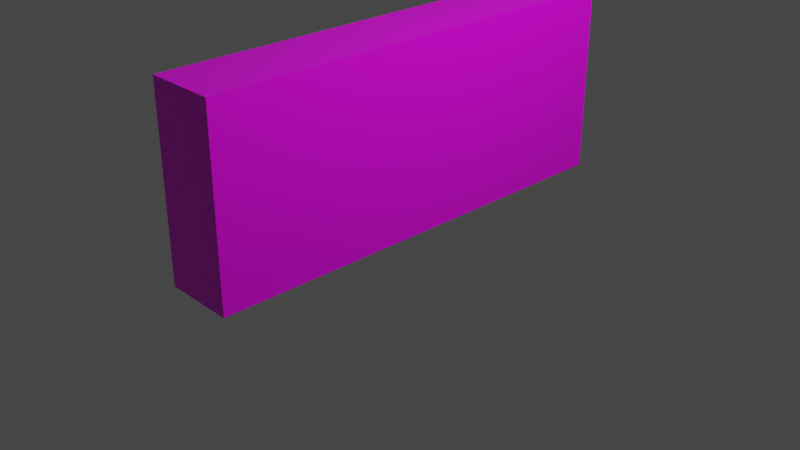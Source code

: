 # Source: caja_suganon.blend  (saved by Blender 3.1.7; exported with 4.5.12 LTS)
import bpy
from mathutils import Matrix  # noqa: F401  (used for matrix-valued properties, if any)

bpy.ops.wm.read_factory_settings(use_empty=True)
scene = bpy.context.scene
scene.name = 'Scene'

# ---- collections
col_collection = bpy.data.collections.new('Collection'); scene.collection.children.link(col_collection)

# ---- images (referenced by path relative to the original .blend; pixels are not part of the script)
import os
ASSET_DIR = os.environ.get("B2B_ASSET_DIR", "")  # directory of the original .blend (textures are referenced by path, not embedded)
HERE = os.path.dirname(os.path.abspath(__file__))  # packed textures are extracted next to this script under _unpacked/

def load_image(name, relpath, width, height, colorspace="sRGB"):
    """Load a texture the original file referenced (path relative to the .blend, or extracted next to this script)."""
    p = next((c for c in (os.path.join(HERE, relpath), os.path.join(ASSET_DIR, relpath)) if relpath and os.path.exists(c)), "")
    if p:
        img = bpy.data.images.load(p, check_existing=True)
        img.name = name
    else:  # same state as the original file: an image datablock whose file is absent (Cycles renders it pink)
        img = bpy.data.images.new(name, width, height)
        img.source = "FILE"
        img.filepath = "//" + (relpath or name)
    img.colorspace_settings.name = colorspace
    return img
img_image_0 = load_image('Image_0', '_unpacked/Image_0.237b28fd.jpg', 1002, 990, 'sRGB')
img_suganon_caja_png = load_image('suganon_caja.png', 'suganon_caja.png', 1024, 1024, 'sRGB')

# ---- materials (node trees are filled in below, after node groups)
mat_material_001 = bpy.data.materials.new('Material.001')
mat_material_001.use_transparent_shadow = False

# ---- material node trees
mat_material_001.use_nodes = True; mat_material_001.node_tree.nodes.clear()
_N = mat_material_001.node_tree.nodes; _L = mat_material_001.node_tree.links
n0 = _N.new('ShaderNodeBsdfPrincipled'); n0.name = 'Principled BSDF'; n0.location = (10, 300)
n0.distribution = 'GGX'
n0.subsurface_method = 'RANDOM_WALK_SKIN'
n0.inputs[2].default_value = 0.4
n0.inputs[3].default_value = 1.45
n0.inputs[27].default_value = (0.0, 0.0, 0.0, 1.0)
n0.inputs[28].default_value = 1.0
n1 = _N.new('ShaderNodeOutputMaterial'); n1.name = 'Material Output'; n1.location = (320, 270)
n2 = _N.new('ShaderNodeTexImage'); n2.name = 'Image Texture'; n2.location = (-445, 18)
n2.label = 'BASE COLOR'
n2.image = img_image_0
n3 = _N.new('ShaderNodeTexImage'); n3.name = 'Image Texture.001'; n3.location = (-460, 254)
n3.image = img_suganon_caja_png
_L.new(n0.outputs[0], n1.inputs[0])
_L.new(n3.outputs[0], n0.inputs[0])
n1.is_active_output = True

# ---- world
world_world = bpy.data.worlds.new('World'); scene.world = world_world
world_world.use_nodes = True; world_world.node_tree.nodes.clear()
_N = world_world.node_tree.nodes; _L = world_world.node_tree.links
n0 = _N.new('ShaderNodeOutputWorld'); n0.name = 'World Output'; n0.location = (300, 300)
n1 = _N.new('ShaderNodeBackground'); n1.name = 'Background'; n1.location = (10, 300)
n1.inputs[0].default_value = (0.05088, 0.05088, 0.05088, 1.0)
_L.new(n1.outputs[0], n0.inputs[0])
n0.is_active_output = True
world_world.color = (0.05088, 0.05088, 0.05088)
world_world.use_sun_shadow = False
world_world.sun_shadow_jitter_overblur = 0.0

# ---- cameras
cam_camera = bpy.data.cameras.new('Camera')
cam_camera.clip_end = 100.0
cam_camera.ortho_scale = 7.314

# ---- lights
light_light = bpy.data.lights.new('Light', 'POINT')
light_light.transmission_factor = 0.0
light_light.energy = 1000.0
light_light.shadow_soft_size = 0.1
light_light.shadow_maximum_resolution = 0.006
light_light.use_absolute_resolution = True

# ---- meshes
me_cube_001 = bpy.data.meshes.new('Cube.001')
me_cube_001.from_pydata([(1.0, 1.0, 1.0), (1.0, 1.0, 1.0), (1.0, 1.0, 1.0), (1.0, 1.0, -1.0), (1.0, 1.0, -1.0), (1.0, 1.0, -1.0), (1.0, -1.0, 1.0), (1.0, -1.0, 1.0), (1.0, -1.0, 1.0), (1.0, -1.0, -1.0), (1.0, -1.0, -1.0), (1.0, -1.0, -1.0), (-1.0, 1.0, 1.0), (-1.0, 1.0, 1.0), (-1.0, 1.0, 1.0), (-1.0, 1.0, -1.0), (-1.0, 1.0, -1.0), (-1.0, 1.0, -1.0), (-1.0, -1.0, 1.0), (-1.0, -1.0, 1.0), (-1.0, -1.0, 1.0), (-1.0, -1.0, -1.0), (-1.0, -1.0, -1.0), (-1.0, -1.0, -1.0)], [], [(1, 14, 20), (1, 20, 7), (10, 6, 19), (10, 19, 23), (21, 18, 12), (21, 12, 15), (16, 3, 9), (16, 9, 22), (5, 2, 8), (5, 8, 11), (17, 13, 0), (17, 0, 4)])
_uv = me_cube_001.uv_layers.new(name='UVMap')
_uv.uv.foreach_set('vector', [0.1539, 0.3153, 0.1539, 0.2298, 0.5573, 0.2298, 0.1539, 0.3153, 0.5573, 0.2298, 0.5573, 0.3153, 0.1511, 0.5927, 0.1511, 0.783, 0.06473, 0.783, 0.1511, 0.5927, 0.06473, 0.783, 0.06473, 0.5927, 0.555, 0.3176, 0.555, 0.505, 0.1536, 0.505, 0.555, 0.3176, 0.1536, 0.505, 0.1536, 0.3176, 0.5536, 0.5056, 0.5536, 0.5901, 0.1553, 0.5901, 0.5536, 0.5056, 0.1553, 0.5901, 0.1553, 0.5056, 0.5536, 0.5915, 0.5536, 0.7799, 0.1542, 0.7799, 0.5536, 0.5915, 0.1542, 0.7799, 0.1542, 0.5915, 0.619, 0.7767, 0.619, 0.594, 0.7091, 0.594, 0.619, 0.7767, 0.7091, 0.594, 0.7091, 0.7767])
me_cube_001.materials.append(mat_material_001)
me_cube_001.use_remesh_fix_poles = True
me_cube_001.use_remesh_preserve_attributes = False
me_cube_001.update()
me_cube_001.normals_split_custom_set([tuple(v) for v in zip(*[iter([0.0, 0.0, 1.0, 0.0, 0.0, 1.0, 0.0, 0.0, 1.0, 0.0, 0.0, 1.0, 0.0, 0.0, 1.0, 0.0, 0.0, 1.0, 0.0, -1.0, 0.0, 0.0, -1.0, 0.0, 0.0, -1.0, 0.0, 0.0, -1.0, 0.0, 0.0, -1.0, 0.0, 0.0, -1.0, 0.0, -1.0, 0.0, 0.0, -1.0, 0.0, 0.0, -1.0, 0.0, 0.0, -1.0, 0.0, 0.0, -1.0, 0.0, 0.0, -1.0, 0.0, 0.0, 0.0, 0.0, -1.0, 0.0, 0.0, -1.0, 0.0, 0.0, -1.0, 0.0, 0.0, -1.0, 0.0, 0.0, -1.0, 0.0, 0.0, -1.0, 1.0, 0.0, 0.0, 1.0, 0.0, 0.0, 1.0, 0.0, 0.0, 1.0, 0.0, 0.0, 1.0, 0.0, 0.0, 1.0, 0.0, 0.0, 0.0, 1.0, 0.0, 0.0, 1.0, 0.0, 0.0, 1.0, 0.0, 0.0, 1.0, 0.0, 0.0, 1.0, 0.0, 0.0, 1.0, 0.0])] * 3)])

# ---- objects
ob_cube = bpy.data.objects.new('Cube', me_cube_001)
ob_light = bpy.data.objects.new('Light', light_light)
ob_camera = bpy.data.objects.new('Camera', cam_camera)

# ---- transforms, parenting, visibility, modifiers, constraints
ob_cube.location = (0.0, 0.0, 1.0)
ob_cube.rotation_mode = 'QUATERNION'
ob_cube.rotation_quaternion = (1.0, 0.0, 0.0, 0.0)
ob_cube.scale = (0.3797, 2.422, 1.0)
ob_light.location = (4.076, 1.005, 5.904)
ob_light.rotation_euler = (0.6503, 0.05522, 1.866)
ob_light.lock_rotations_4d = False
ob_light.empty_display_type = 'ARROWS'
ob_light.color = (0.0, 0.0, 0.0, 0.0)
ob_light.lineart.crease_threshold = 0.0
ob_camera.location = (7.359, -6.926, 4.958)
ob_camera.rotation_euler = (1.109, 0.0, 0.8149)
ob_camera.lock_rotations_4d = False
ob_camera.empty_display_type = 'ARROWS'
ob_camera.color = (0.0, 0.0, 0.0, 0.0)
ob_camera.display_type = 'WIRE'
ob_camera.lineart.crease_threshold = 0.0

# ---- collection membership
scene.collection.objects.link(ob_cube)
col_collection.objects.link(ob_light)
col_collection.objects.link(ob_camera)

# ---- scene / render settings (as saved in the file)
scene.camera = ob_camera
scene.frame_start = 1; scene.frame_end = 250; scene.frame_set(1)
scene.render.engine = 'BLENDER_EEVEE_NEXT'
scene.cycles.sampling_pattern = 'TABULATED_SOBOL'
scene.cycles.use_light_tree = False
scene.view_settings.view_transform = 'Filmic'
bpy.context.view_layer.update()
